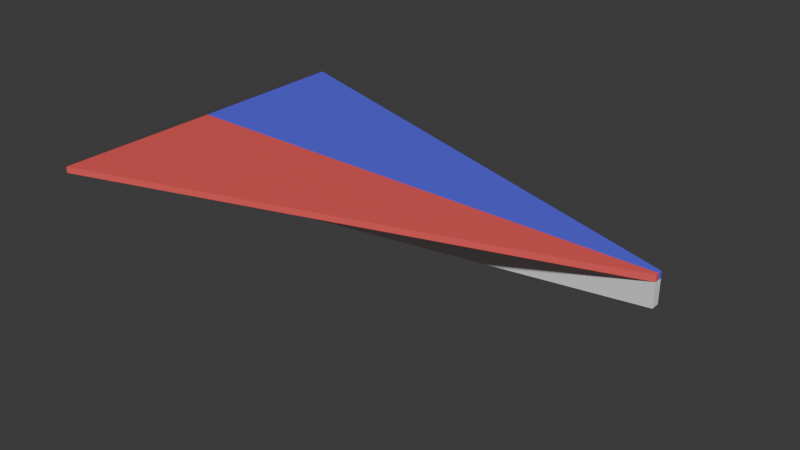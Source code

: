 # Source: PaperPlane.blend  (saved by Blender 4.2.66; exported with 4.5.12 LTS)
import bpy
from mathutils import Matrix  # noqa: F401  (used for matrix-valued properties, if any)

bpy.ops.wm.read_factory_settings(use_empty=True)
scene = bpy.context.scene
scene.name = 'Scene'

# ---- collections
col_collection = bpy.data.collections.new('Collection'); scene.collection.children.link(col_collection)

# ---- materials (node trees are filled in below, after node groups)
mat_material_001 = bpy.data.materials.new('Material.001')
mat_material_002 = bpy.data.materials.new('Material.002')

# ---- material node trees
mat_material_001.use_nodes = True; mat_material_001.node_tree.nodes.clear()
_N = mat_material_001.node_tree.nodes; _L = mat_material_001.node_tree.links
n0 = _N.new('ShaderNodeBsdfPrincipled'); n0.name = 'Principled BSDF'; n0.location = (10, 300)
n0.inputs[0].default_value = (0.9, 0.1, 0.1, 1.0)
n1 = _N.new('ShaderNodeOutputMaterial'); n1.name = 'Material Output'; n1.location = (300, 300)
_L.new(n0.outputs[0], n1.inputs[0])
n1.is_active_output = True
mat_material_002.use_nodes = True; mat_material_002.node_tree.nodes.clear()
_N = mat_material_002.node_tree.nodes; _L = mat_material_002.node_tree.links
n0 = _N.new('ShaderNodeBsdfPrincipled'); n0.name = 'Principled BSDF'; n0.location = (10, 300)
n0.inputs[0].default_value = (0.1, 0.1, 0.9, 1.0)
n1 = _N.new('ShaderNodeOutputMaterial'); n1.name = 'Material Output'; n1.location = (300, 300)
_L.new(n0.outputs[0], n1.inputs[0])
n1.is_active_output = True

# ---- world
world_world = bpy.data.worlds.new('World'); scene.world = world_world
world_world.use_nodes = True; world_world.node_tree.nodes.clear()
_N = world_world.node_tree.nodes; _L = world_world.node_tree.links
n0 = _N.new('ShaderNodeOutputWorld'); n0.name = 'World Output'; n0.location = (300, 300)
n1 = _N.new('ShaderNodeBackground'); n1.name = 'Background'; n1.location = (10, 300)
n1.inputs[0].default_value = (0.05088, 0.05088, 0.05088, 1.0)
_L.new(n1.outputs[0], n0.inputs[0])
n0.is_active_output = True
world_world.color = (0.05088, 0.05088, 0.05088)
world_world.sun_shadow_jitter_overblur = 0.0

# ---- meshes
me_cube_003 = bpy.data.meshes.new('Cube.003')
me_cube_003.from_pydata([(-0.8911, -1.481, -1.997), (-0.8911, -1.481, 0.002597), (-0.8911, 0.5185, -1.997), (-0.8911, 0.5185, 0.002597), (1.109, -1.481, -0.04713), (1.109, -1.481, 0.002597), (1.109, 0.5185, -0.04713), (1.109, 0.5185, 0.002597)], [], [(0, 1, 3, 2), (2, 3, 7, 6), (6, 7, 5, 4), (4, 5, 1, 0), (2, 6, 4, 0), (7, 3, 1, 5)])
me_cube_003.polygons.foreach_set('use_smooth', [True] * 6)
_k = set([(0, 1), (0, 2), (0, 4), (1, 3), (1, 5), (2, 3), (2, 6), (3, 7), (4, 5), (4, 6), (5, 7), (6, 7)])
me_cube_003.attributes.new('sharp_edge', 'BOOLEAN', 'EDGE').data.foreach_set('value', [ (min(e.vertices), max(e.vertices)) in _k for e in me_cube_003.edges])
_uv = me_cube_003.uv_layers.new(name='UVMap')
_uv.uv.foreach_set('vector', [0.375, 0.0, 0.625, 0.0, 0.625, 0.25, 0.375, 0.25, 0.375, 0.25, 0.625, 0.25, 0.625, 0.5, 0.375, 0.5, 0.375, 0.5, 0.625, 0.5, 0.625, 0.75, 0.375, 0.75, 0.375, 0.75, 0.625, 0.75, 0.625, 1.0, 0.375, 1.0, 0.125, 0.5, 0.375, 0.5, 0.375, 0.75, 0.125, 0.75, 0.625, 0.5, 0.875, 0.5, 0.875, 0.75, 0.625, 0.75])
me_cube_003.materials.append(mat_material_001)
me_cube_003.update()
me_cube_003.normals_split_custom_set([tuple(v) for v in zip(*[iter([-1.0, 0.0, 0.0, -1.0, 0.0, 0.0, -1.0, 0.0, 0.0, -1.0, 0.0, 0.0, -9.305e-07, 1.0, 9.305e-07, -9.305e-07, 1.0, 9.305e-07, -9.305e-07, 1.0, 9.305e-07, -9.305e-07, 1.0, 9.305e-07, 1.0, 0.0, 0.0, 1.0, 0.0, 0.0, 1.0, 0.0, 0.0, 1.0, 0.0, 0.0, 6.979e-07, -1.0, -6.979e-07, 6.979e-07, -1.0, -6.979e-07, 6.979e-07, -1.0, -6.979e-07, 6.979e-07, -1.0, -6.979e-07, 0.6981, 0.0, -0.716, 0.6981, 0.0, -0.716, 0.6981, 0.0, -0.716, 0.6981, 0.0, -0.716, 0.0, 0.0, 1.0, 0.0, 0.0, 1.0, 0.0, 0.0, 1.0, 0.0, 0.0, 1.0])] * 3)])
me_cube_004 = bpy.data.meshes.new('Cube.004')
me_cube_004.from_pydata([(-0.8803, -0.2705, -2.004), (-0.8803, -0.2705, -0.003708), (-0.8803, 1.73, -2.004), (-0.8803, 1.73, -0.003708), (1.12, -0.2705, -0.05344), (1.12, -0.2705, -0.003708), (1.12, 1.73, -0.05344), (1.12, 1.73, -0.003708)], [], [(0, 1, 3, 2), (2, 3, 7, 6), (6, 7, 5, 4), (4, 5, 1, 0), (2, 6, 4, 0), (7, 3, 1, 5)])
me_cube_004.polygons.foreach_set('use_smooth', [True] * 6)
_k = set([(0, 1), (0, 2), (0, 4), (1, 3), (1, 5), (2, 3), (2, 6), (3, 7), (4, 5), (4, 6), (5, 7), (6, 7)])
me_cube_004.attributes.new('sharp_edge', 'BOOLEAN', 'EDGE').data.foreach_set('value', [ (min(e.vertices), max(e.vertices)) in _k for e in me_cube_004.edges])
_uv = me_cube_004.uv_layers.new(name='UVMap')
_uv.uv.foreach_set('vector', [0.375, 0.0, 0.625, 0.0, 0.625, 0.25, 0.375, 0.25, 0.375, 0.25, 0.625, 0.25, 0.625, 0.5, 0.375, 0.5, 0.375, 0.5, 0.625, 0.5, 0.625, 0.75, 0.375, 0.75, 0.375, 0.75, 0.625, 0.75, 0.625, 1.0, 0.375, 1.0, 0.125, 0.5, 0.375, 0.5, 0.375, 0.75, 0.125, 0.75, 0.625, 0.5, 0.875, 0.5, 0.875, 0.75, 0.625, 0.75])
me_cube_004.materials.append(mat_material_002)
me_cube_004.update()
me_cube_004.normals_split_custom_set([tuple(v) for v in zip(*[iter([-1.0, 0.0, 0.0, -1.0, 0.0, 0.0, -1.0, 0.0, 0.0, -1.0, 0.0, 0.0, -9.305e-07, 1.0, 9.305e-07, -9.305e-07, 1.0, 9.305e-07, -9.305e-07, 1.0, 9.305e-07, -9.305e-07, 1.0, 9.305e-07, 1.0, 0.0, 0.0, 1.0, 0.0, 0.0, 1.0, 0.0, 0.0, 1.0, 0.0, 0.0, 9.305e-07, -1.0, -9.305e-07, 9.305e-07, -1.0, -9.305e-07, 9.305e-07, -1.0, -9.305e-07, 9.305e-07, -1.0, -9.305e-07, 0.6981, 0.0, -0.716, 0.6981, 0.0, -0.716, 0.6981, 0.0, -0.716, 0.6981, 0.0, -0.716, 0.0, 0.0, 1.0, 0.0, 0.0, 1.0, 0.0, 0.0, 1.0, 0.0, 0.0, 1.0])] * 3)])
me_cube_001 = bpy.data.meshes.new('Cube.001')
me_cube_001.from_pydata([(-1.0, -1.0, -1.0), (-1.0, -1.0, 1.0), (-1.0, 1.0, -1.0), (-1.0, 1.0, 1.0), (1.0, -1.0, 0.3177), (1.0, -1.0, 1.0), (1.0, 1.0, 0.3177), (1.0, 1.0, 1.0)], [], [(0, 1, 3, 2), (2, 3, 7, 6), (6, 7, 5, 4), (4, 5, 1, 0), (2, 6, 4, 0), (7, 3, 1, 5)])
me_cube_001.polygons.foreach_set('use_smooth', [True] * 6)
_k = set([(0, 1), (0, 2), (0, 4), (1, 3), (1, 5), (2, 3), (2, 6), (3, 7), (4, 5), (4, 6), (5, 7), (6, 7)])
me_cube_001.attributes.new('sharp_edge', 'BOOLEAN', 'EDGE').data.foreach_set('value', [ (min(e.vertices), max(e.vertices)) in _k for e in me_cube_001.edges])
_uv = me_cube_001.uv_layers.new(name='UVMap')
_uv.uv.foreach_set('vector', [0.375, 0.0, 0.625, 0.0, 0.625, 0.25, 0.375, 0.25, 0.375, 0.25, 0.625, 0.25, 0.625, 0.5, 0.375, 0.5, 0.375, 0.5, 0.625, 0.5, 0.625, 0.75, 0.375, 0.75, 0.375, 0.75, 0.625, 0.75, 0.625, 1.0, 0.375, 1.0, 0.125, 0.5, 0.375, 0.5, 0.375, 0.75, 0.125, 0.75, 0.625, 0.5, 0.875, 0.5, 0.875, 0.75, 0.625, 0.75])
me_cube_001.update()
me_cube_001.normals_split_custom_set([tuple(v) for v in zip(*[iter([-1.0, 0.0, 0.0, -1.0, 0.0, 0.0, -1.0, 0.0, 0.0, -1.0, 0.0, 0.0, 0.0, 1.0, 0.0, 0.0, 1.0, 0.0, 0.0, 1.0, 0.0, 0.0, 1.0, 0.0, 1.0, 0.0, 0.0, 1.0, 0.0, 0.0, 1.0, 0.0, 0.0, 1.0, 0.0, 0.0, 0.0, -1.0, 0.0, 0.0, -1.0, 0.0, 0.0, -1.0, 0.0, 0.0, -1.0, 0.0, 0.5502, 0.0, -0.835, 0.5502, 0.0, -0.835, 0.5502, 0.0, -0.835, 0.5502, 0.0, -0.835, 0.0, 0.0, 1.0, 0.0, 0.0, 1.0, 0.0, 0.0, 1.0, 0.0, 0.0, 1.0])] * 3)])

# ---- objects
ob_rightwing = bpy.data.objects.new('RightWing', me_cube_003)
ob_leftwing = bpy.data.objects.new('LeftWing', me_cube_004)
ob_body = bpy.data.objects.new('Body', me_cube_001)

# ---- transforms, parenting, visibility, modifiers, constraints
ob_rightwing.parent = ob_body
ob_rightwing.location = (-0.1089, -0.05195, 0.9024)
ob_rightwing.rotation_euler = (-1.571, 0.0, 0.0)
ob_rightwing.scale = (1.0, 0.07143, 20.0)
ob_rightwing.color = (0.8, 0.8, 0.8, 1.0)
ob_leftwing.parent = ob_body
ob_leftwing.location = (-0.1197, -0.07417, 0.8847)
ob_leftwing.rotation_euler = (1.571, -0.0, 0.0)
ob_leftwing.scale = (1.0, 0.07143, 20.0)
ob_leftwing.color = (0.8, 0.8, 0.8, 1.0)
ob_body.location = (0.0, 0.0, 0.3442)
ob_body.rotation_euler = (-1.629e-07, 0.0, 0.0)
ob_body.scale = (3.0, 0.05, 0.5)
ob_body.color = (0.8, 0.8, 0.8, 1.0)

# ---- collection membership
col_collection.objects.link(ob_rightwing)
col_collection.objects.link(ob_leftwing)
col_collection.objects.link(ob_body)

# ---- scene / render settings (as saved in the file)
scene.frame_start = 1; scene.frame_end = 250; scene.frame_set(1)
scene.render.engine = 'BLENDER_EEVEE_NEXT'
bpy.context.view_layer.update()

# ---- added for rendering (the .blend has no active camera and no usable light): camera, sun
cam_auto = bpy.data.cameras.new('AutoCamera')
cam_auto.lens = 50.0
cam_auto.sensor_width = 36.0
cam_auto.clip_end = 1000.0
ob_auto_camera = bpy.data.objects.new('AutoCamera', cam_auto)
scene.collection.objects.link(ob_auto_camera)
ob_auto_camera.location = (6.73626, -8.08352, 5.7353)
ob_auto_camera.rotation_euler = (1.09748, -7.21219e-08, 0.694738)
scene.camera = ob_auto_camera
light_auto_sun = bpy.data.lights.new('AutoSun', 'SUN')
light_auto_sun.energy = 3.0
light_auto_sun.angle = 0.0523599
ob_auto_sun = bpy.data.objects.new('AutoSun', light_auto_sun)
scene.collection.objects.link(ob_auto_sun)
ob_auto_sun.rotation_euler = (0.872665, 0.174533, 0.523599)
bpy.context.view_layer.update()

